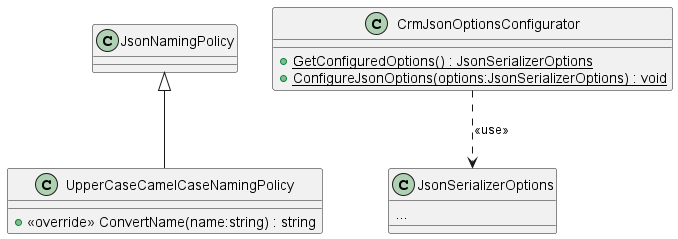

The diagram above was rendered by PlantUML. Its source (embedded in the PNG):
@startuml
class UpperCaseCamelCaseNamingPolicy {
    + <<override>> ConvertName(name:string) : string
}
class CrmJsonOptionsConfigurator {
    + {static} GetConfiguredOptions() : JsonSerializerOptions
    + {static} ConfigureJsonOptions(options:JsonSerializerOptions) : void
}
JsonNamingPolicy <|-- UpperCaseCamelCaseNamingPolicy
class JsonSerializerOptions {
...
}
CrmJsonOptionsConfigurator ..> JsonSerializerOptions: <<use>>
@enduml